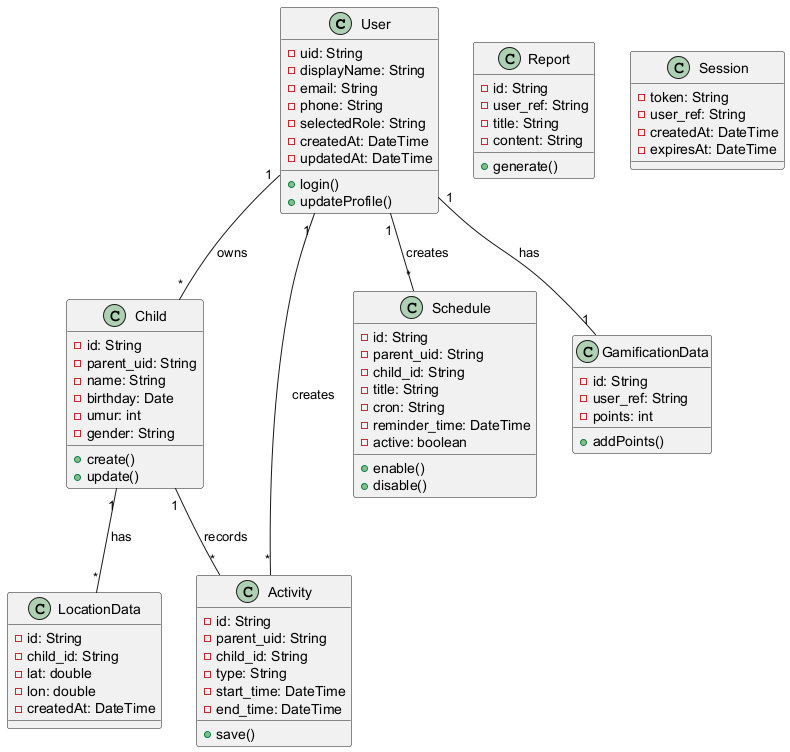

The diagram above was rendered by PlantUML. Its source (embedded in the PNG):
@startuml
' UML class diagram for core models (PlantUML) - fixed syntax

class User {
  -uid: String
  -displayName: String
  -email: String
  -phone: String
  -selectedRole: String
  -createdAt: DateTime
  -updatedAt: DateTime
  +login()
  +updateProfile()
}

class Child {
  -id: String
  -parent_uid: String
  -name: String
  -birthday: Date
  -umur: int
  -gender: String
  +create()
  +update()
}

class Activity {
  -id: String
  -parent_uid: String
  -child_id: String
  -type: String
  -start_time: DateTime
  -end_time: DateTime
  +save()
}

class Schedule {
  -id: String
  -parent_uid: String
  -child_id: String
  -title: String
  -cron: String
  -reminder_time: DateTime
  -active: boolean
  +enable()
  +disable()
}

class Report {
  -id: String
  -user_ref: String
  -title: String
  -content: String
  +generate()
}

class GamificationData {
  -id: String
  -user_ref: String
  -points: int
  +addPoints()
}

class Session {
  -token: String
  -user_ref: String
  -createdAt: DateTime
  -expiresAt: DateTime
}

class LocationData {
  -id: String
  -child_id: String
  -lat: double
  -lon: double
  -createdAt: DateTime
}

User "1" -- "*" Child : owns
User "1" -- "*" Activity : creates
User "1" -- "*" Schedule : creates
User "1" -- "1" GamificationData : has
Child "1" -- "*" Activity : records
Child "1" -- "*" LocationData : has

@enduml